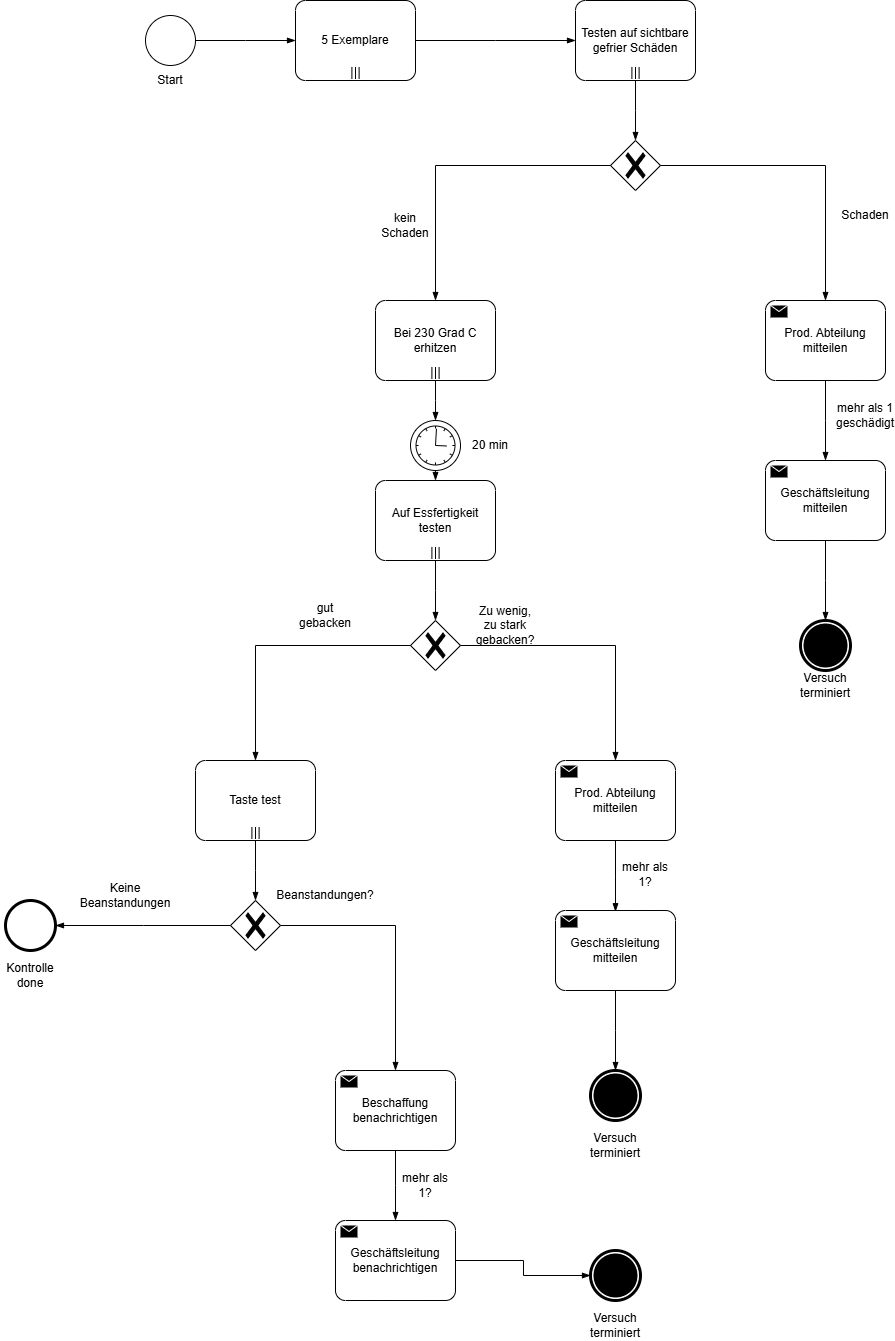

The diagram above was exported from draw.io. Its source (the exported page's mxGraphModel, read from the mxfile embedded in the PNG):
<mxGraphModel dx="1946" dy="1779" grid="1" gridSize="10" guides="1" tooltips="1" connect="1" arrows="1" fold="1" page="1" pageScale="1" pageWidth="827" pageHeight="1169" math="0" shadow="0">
  <root>
    <mxCell id="0" />
    <mxCell id="1" parent="0" />
    <mxCell id="Ny9WrxyXH5zLNVblszVb-2" parent="1" style="points=[[0.25,0,0],[0.5,0,0],[0.75,0,0],[1,0.25,0],[1,0.5,0],[1,0.75,0],[0.75,1,0],[0.5,1,0],[0.25,1,0],[0,0.75,0],[0,0.5,0],[0,0.25,0]];shape=mxgraph.bpmn.task2;whiteSpace=wrap;rectStyle=rounded;size=10;html=1;container=1;expand=0;collapsible=0;taskMarker=abstract;isLoopMultiParallel=1;" value="5 Exemplare" vertex="1">
      <mxGeometry height="80" width="120" x="120" y="310" as="geometry" />
    </mxCell>
    <mxCell id="Ny9WrxyXH5zLNVblszVb-3" edge="1" parent="1" style="edgeStyle=elbowEdgeStyle;fontSize=12;html=1;endArrow=blockThin;endFill=1;rounded=0;defaultLabelBackgroundColor=page;labelPadding=0 4;" value="">
      <mxGeometry relative="1" width="160" as="geometry">
        <mxPoint x="240" y="350" as="sourcePoint" />
        <mxPoint x="400" y="350" as="targetPoint" />
      </mxGeometry>
    </mxCell>
    <mxCell id="Ny9WrxyXH5zLNVblszVb-4" parent="1" style="points=[[0.25,0,0],[0.5,0,0],[0.75,0,0],[1,0.25,0],[1,0.5,0],[1,0.75,0],[0.75,1,0],[0.5,1,0],[0.25,1,0],[0,0.75,0],[0,0.5,0],[0,0.25,0]];shape=mxgraph.bpmn.task2;whiteSpace=wrap;rectStyle=rounded;size=10;html=1;container=1;expand=0;collapsible=0;taskMarker=abstract;isLoopMultiParallel=1;" value="Testen auf sichtbare gefrier Schäden" vertex="1">
      <mxGeometry height="80" width="120" x="400" y="310" as="geometry" />
    </mxCell>
    <mxCell id="Ny9WrxyXH5zLNVblszVb-5" parent="1" style="points=[[0.25,0.25,0],[0.5,0,0],[0.75,0.25,0],[1,0.5,0],[0.75,0.75,0],[0.5,1,0],[0.25,0.75,0],[0,0.5,0]];shape=mxgraph.bpmn.gateway2;html=1;verticalLabelPosition=bottom;labelBackgroundColor=#ffffff;verticalAlign=top;align=center;perimeter=rhombusPerimeter;outlineConnect=0;outline=none;symbol=none;gwType=exclusive;labelPerimeter=1;" value="" vertex="1">
      <mxGeometry height="50" width="50" x="435" y="450" as="geometry" />
    </mxCell>
    <mxCell id="Ny9WrxyXH5zLNVblszVb-6" edge="1" parent="1" source="Ny9WrxyXH5zLNVblszVb-4" style="edgeStyle=elbowEdgeStyle;fontSize=12;html=1;endArrow=blockThin;endFill=1;rounded=0;defaultLabelBackgroundColor=page;labelPadding=0 4;exitX=0.5;exitY=1;exitDx=0;exitDy=0;exitPerimeter=0;entryX=0.5;entryY=0;entryDx=0;entryDy=0;entryPerimeter=0;" target="Ny9WrxyXH5zLNVblszVb-5" value="">
      <mxGeometry relative="1" width="160" as="geometry">
        <mxPoint x="230" y="520" as="sourcePoint" />
        <mxPoint x="390" y="520" as="targetPoint" />
      </mxGeometry>
    </mxCell>
    <mxCell id="Ny9WrxyXH5zLNVblszVb-7" edge="1" parent="1" source="Ny9WrxyXH5zLNVblszVb-5" style="edgeStyle=elbowEdgeStyle;fontSize=12;html=1;endArrow=blockThin;endFill=1;rounded=0;defaultLabelBackgroundColor=page;labelPadding=0 4;" value="">
      <mxGeometry relative="1" width="160" as="geometry">
        <Array as="points">
          <mxPoint x="260" y="550" />
        </Array>
        <mxPoint x="40" y="610" as="sourcePoint" />
        <mxPoint x="260" y="610" as="targetPoint" />
      </mxGeometry>
    </mxCell>
    <mxCell id="Ny9WrxyXH5zLNVblszVb-8" parent="1" style="text;html=1;whiteSpace=wrap;strokeColor=none;fillColor=none;align=center;verticalAlign=middle;rounded=0;" value="kein Schaden" vertex="1">
      <mxGeometry height="30" width="60" x="200" y="520" as="geometry" />
    </mxCell>
    <mxCell id="Ny9WrxyXH5zLNVblszVb-9" parent="1" style="points=[[0.25,0,0],[0.5,0,0],[0.75,0,0],[1,0.25,0],[1,0.5,0],[1,0.75,0],[0.75,1,0],[0.5,1,0],[0.25,1,0],[0,0.75,0],[0,0.5,0],[0,0.25,0]];shape=mxgraph.bpmn.task2;whiteSpace=wrap;rectStyle=rounded;size=10;html=1;container=1;expand=0;collapsible=0;taskMarker=abstract;isLoopMultiParallel=1;" value="Bei 230 Grad C erhitzen" vertex="1">
      <mxGeometry height="80" width="120" x="200" y="610" as="geometry" />
    </mxCell>
    <mxCell id="Ny9WrxyXH5zLNVblszVb-10" edge="1" parent="1" source="Ny9WrxyXH5zLNVblszVb-5" style="edgeStyle=elbowEdgeStyle;fontSize=12;html=1;endArrow=blockThin;endFill=1;rounded=0;defaultLabelBackgroundColor=page;labelPadding=0 4;" value="">
      <mxGeometry relative="1" width="160" x="0.5467" as="geometry">
        <Array as="points">
          <mxPoint x="650" y="580" />
        </Array>
        <mxPoint x="510" y="480" as="sourcePoint" />
        <mxPoint x="650" y="610" as="targetPoint" />
      </mxGeometry>
    </mxCell>
    <mxCell id="Ny9WrxyXH5zLNVblszVb-12" parent="1" style="text;html=1;whiteSpace=wrap;strokeColor=none;fillColor=none;align=center;verticalAlign=middle;rounded=0;" value="Schaden" vertex="1">
      <mxGeometry height="30" width="60" x="660" y="510" as="geometry" />
    </mxCell>
    <mxCell id="Ny9WrxyXH5zLNVblszVb-14" edge="1" parent="1" style="edgeStyle=elbowEdgeStyle;fontSize=12;html=1;endArrow=blockThin;endFill=1;rounded=0;defaultLabelBackgroundColor=page;labelPadding=0 4;exitX=0.5;exitY=1;exitDx=0;exitDy=0;exitPerimeter=0;" value="">
      <mxGeometry relative="1" width="160" as="geometry">
        <mxPoint x="650.0000000000002" y="690" as="sourcePoint" />
        <mxPoint x="650" y="770" as="targetPoint" />
      </mxGeometry>
    </mxCell>
    <mxCell id="Ny9WrxyXH5zLNVblszVb-15" parent="1" style="text;html=1;whiteSpace=wrap;strokeColor=none;fillColor=none;align=center;verticalAlign=middle;rounded=0;" value="mehr als 1 geschädigt" vertex="1">
      <mxGeometry height="30" width="60" x="660" y="710" as="geometry" />
    </mxCell>
    <mxCell id="Ny9WrxyXH5zLNVblszVb-17" parent="1" style="points=[[0.25,0,0],[0.5,0,0],[0.75,0,0],[1,0.25,0],[1,0.5,0],[1,0.75,0],[0.75,1,0],[0.5,1,0],[0.25,1,0],[0,0.75,0],[0,0.5,0],[0,0.25,0]];shape=mxgraph.bpmn.task2;whiteSpace=wrap;rectStyle=rounded;size=10;html=1;container=1;expand=0;collapsible=0;taskMarker=send;" value="Prod. Abteilung mitteilen" vertex="1">
      <mxGeometry height="80" width="120" x="590" y="610" as="geometry" />
    </mxCell>
    <mxCell id="Ny9WrxyXH5zLNVblszVb-18" parent="1" style="points=[[0.25,0,0],[0.5,0,0],[0.75,0,0],[1,0.25,0],[1,0.5,0],[1,0.75,0],[0.75,1,0],[0.5,1,0],[0.25,1,0],[0,0.75,0],[0,0.5,0],[0,0.25,0]];shape=mxgraph.bpmn.task2;whiteSpace=wrap;rectStyle=rounded;size=10;html=1;container=1;expand=0;collapsible=0;taskMarker=send;" value="Geschäftsleitung mitteilen" vertex="1">
      <mxGeometry height="80" width="120" x="590" y="770" as="geometry" />
    </mxCell>
    <mxCell id="Ny9WrxyXH5zLNVblszVb-19" edge="1" parent="1" style="edgeStyle=elbowEdgeStyle;fontSize=12;html=1;endArrow=blockThin;endFill=1;rounded=0;defaultLabelBackgroundColor=page;labelPadding=0 4;exitX=0.5;exitY=1;exitDx=0;exitDy=0;exitPerimeter=0;" value="">
      <mxGeometry relative="1" width="160" as="geometry">
        <mxPoint x="650.0000000000002" y="850" as="sourcePoint" />
        <mxPoint x="650" y="930" as="targetPoint" />
      </mxGeometry>
    </mxCell>
    <mxCell id="Ny9WrxyXH5zLNVblszVb-20" parent="1" style="points=[[0.145,0.145,0],[0.5,0,0],[0.855,0.145,0],[1,0.5,0],[0.855,0.855,0],[0.5,1,0],[0.145,0.855,0],[0,0.5,0]];shape=mxgraph.bpmn.event;html=1;verticalLabelPosition=bottom;labelBackgroundColor=#ffffff;verticalAlign=top;align=center;perimeter=ellipsePerimeter;outlineConnect=0;aspect=fixed;outline=end;symbol=terminate;labelPerimeter=1;" value="" vertex="1">
      <mxGeometry height="50" width="50" x="625" y="930" as="geometry" />
    </mxCell>
    <mxCell id="Ny9WrxyXH5zLNVblszVb-21" parent="1" style="points=[[0.25,0,0],[0.5,0,0],[0.75,0,0],[1,0.25,0],[1,0.5,0],[1,0.75,0],[0.75,1,0],[0.5,1,0],[0.25,1,0],[0,0.75,0],[0,0.5,0],[0,0.25,0]];shape=mxgraph.bpmn.task2;whiteSpace=wrap;rectStyle=rounded;size=10;html=1;container=1;expand=0;collapsible=0;taskMarker=abstract;isLoopMultiParallel=1;" value="Auf Essfertigkeit testen" vertex="1">
      <mxGeometry height="80" width="120" x="200" y="790" as="geometry" />
    </mxCell>
    <mxCell id="Ny9WrxyXH5zLNVblszVb-22" edge="1" parent="1" source="Ny9WrxyXH5zLNVblszVb-9" style="edgeStyle=elbowEdgeStyle;fontSize=12;html=1;endArrow=blockThin;endFill=1;rounded=0;defaultLabelBackgroundColor=page;labelPadding=0 4;exitX=0.5;exitY=1;exitDx=0;exitDy=0;exitPerimeter=0;" value="">
      <mxGeometry relative="1" width="160" x="0.2381" as="geometry">
        <mxPoint x="280" y="720" as="sourcePoint" />
        <mxPoint x="260" y="730" as="targetPoint" />
      </mxGeometry>
    </mxCell>
    <mxCell id="Ny9WrxyXH5zLNVblszVb-23" parent="1" style="points=[[0.25,0.25,0],[0.5,0,0],[0.75,0.25,0],[1,0.5,0],[0.75,0.75,0],[0.5,1,0],[0.25,0.75,0],[0,0.5,0]];shape=mxgraph.bpmn.gateway2;html=1;verticalLabelPosition=bottom;labelBackgroundColor=#ffffff;verticalAlign=top;align=center;perimeter=rhombusPerimeter;outlineConnect=0;outline=none;symbol=none;gwType=exclusive;labelPerimeter=1;" value="" vertex="1">
      <mxGeometry height="50" width="50" x="235" y="930" as="geometry" />
    </mxCell>
    <mxCell id="Ny9WrxyXH5zLNVblszVb-24" edge="1" parent="1" source="Ny9WrxyXH5zLNVblszVb-21" style="edgeStyle=elbowEdgeStyle;fontSize=12;html=1;endArrow=blockThin;endFill=1;rounded=0;defaultLabelBackgroundColor=page;labelPadding=0 4;exitX=0.5;exitY=1;exitDx=0;exitDy=0;exitPerimeter=0;entryX=0.5;entryY=0;entryDx=0;entryDy=0;entryPerimeter=0;" target="Ny9WrxyXH5zLNVblszVb-23" value="">
      <mxGeometry relative="1" width="160" x="0.2727" as="geometry">
        <mxPoint x="280" y="910" as="sourcePoint" />
        <mxPoint x="440" y="910" as="targetPoint" />
      </mxGeometry>
    </mxCell>
    <mxCell id="Ny9WrxyXH5zLNVblszVb-25" edge="1" parent="1" source="Ny9WrxyXH5zLNVblszVb-23" style="edgeStyle=elbowEdgeStyle;fontSize=12;html=1;endArrow=blockThin;endFill=1;rounded=0;defaultLabelBackgroundColor=page;labelPadding=0 4;exitX=1;exitY=0.5;exitDx=0;exitDy=0;exitPerimeter=0;" value="">
      <mxGeometry relative="1" width="160" x="0.0588" as="geometry">
        <Array as="points">
          <mxPoint x="440" y="1020" />
        </Array>
        <mxPoint x="290" y="950" as="sourcePoint" />
        <mxPoint x="440" y="1070" as="targetPoint" />
      </mxGeometry>
    </mxCell>
    <mxCell id="Ny9WrxyXH5zLNVblszVb-26" parent="1" style="points=[[0.25,0,0],[0.5,0,0],[0.75,0,0],[1,0.25,0],[1,0.5,0],[1,0.75,0],[0.75,1,0],[0.5,1,0],[0.25,1,0],[0,0.75,0],[0,0.5,0],[0,0.25,0]];shape=mxgraph.bpmn.task2;whiteSpace=wrap;rectStyle=rounded;size=10;html=1;container=1;expand=0;collapsible=0;taskMarker=send;" value="Prod. Abteilung mitteilen" vertex="1">
      <mxGeometry height="80" width="120" x="380" y="1070" as="geometry" />
    </mxCell>
    <mxCell id="Ny9WrxyXH5zLNVblszVb-27" parent="1" style="text;html=1;whiteSpace=wrap;strokeColor=none;fillColor=none;align=center;verticalAlign=middle;rounded=0;" value="Zu wenig, zu stark gebacken?" vertex="1">
      <mxGeometry height="30" width="60" x="300" y="920" as="geometry" />
    </mxCell>
    <mxCell id="Ny9WrxyXH5zLNVblszVb-28" edge="1" parent="1" source="Ny9WrxyXH5zLNVblszVb-26" style="edgeStyle=elbowEdgeStyle;fontSize=12;html=1;endArrow=blockThin;endFill=1;rounded=0;defaultLabelBackgroundColor=page;labelPadding=0 4;exitX=0.5;exitY=1;exitDx=0;exitDy=0;exitPerimeter=0;" value="">
      <mxGeometry relative="1" width="160" as="geometry">
        <mxPoint x="430" y="1160" as="sourcePoint" />
        <mxPoint x="440" y="1221.2048192771085" as="targetPoint" />
      </mxGeometry>
    </mxCell>
    <mxCell id="Ny9WrxyXH5zLNVblszVb-29" parent="1" style="text;html=1;whiteSpace=wrap;strokeColor=none;fillColor=none;align=center;verticalAlign=middle;rounded=0;" value="mehr als 1?" vertex="1">
      <mxGeometry height="30" width="60" x="440" y="1169" as="geometry" />
    </mxCell>
    <mxCell id="Ny9WrxyXH5zLNVblszVb-30" parent="1" style="points=[[0.25,0,0],[0.5,0,0],[0.75,0,0],[1,0.25,0],[1,0.5,0],[1,0.75,0],[0.75,1,0],[0.5,1,0],[0.25,1,0],[0,0.75,0],[0,0.5,0],[0,0.25,0]];shape=mxgraph.bpmn.task2;whiteSpace=wrap;rectStyle=rounded;size=10;html=1;container=1;expand=0;collapsible=0;taskMarker=send;" value="Geschäftsleitung mitteilen" vertex="1">
      <mxGeometry height="80" width="120" x="380" y="1220" as="geometry" />
    </mxCell>
    <mxCell id="Ny9WrxyXH5zLNVblszVb-31" edge="1" parent="1" style="edgeStyle=elbowEdgeStyle;fontSize=12;html=1;endArrow=blockThin;endFill=1;rounded=0;defaultLabelBackgroundColor=page;labelPadding=0 4;exitX=0.5;exitY=1;exitDx=0;exitDy=0;exitPerimeter=0;" value="">
      <mxGeometry relative="1" width="160" as="geometry">
        <mxPoint x="440.0000000000002" y="1300" as="sourcePoint" />
        <mxPoint x="440" y="1380" as="targetPoint" />
      </mxGeometry>
    </mxCell>
    <mxCell id="Ny9WrxyXH5zLNVblszVb-32" parent="1" style="points=[[0.145,0.145,0],[0.5,0,0],[0.855,0.145,0],[1,0.5,0],[0.855,0.855,0],[0.5,1,0],[0.145,0.855,0],[0,0.5,0]];shape=mxgraph.bpmn.event;html=1;verticalLabelPosition=bottom;labelBackgroundColor=#ffffff;verticalAlign=top;align=center;perimeter=ellipsePerimeter;outlineConnect=0;aspect=fixed;outline=end;symbol=terminate;labelPerimeter=1;" value="" vertex="1">
      <mxGeometry height="50" width="50" x="415" y="1380" as="geometry" />
    </mxCell>
    <mxCell id="Ny9WrxyXH5zLNVblszVb-33" edge="1" parent="1" source="Ny9WrxyXH5zLNVblszVb-23" style="edgeStyle=elbowEdgeStyle;fontSize=12;html=1;endArrow=blockThin;endFill=1;rounded=0;defaultLabelBackgroundColor=page;labelPadding=0 4;" value="">
      <mxGeometry relative="1" width="160" x="-0.1111" as="geometry">
        <Array as="points">
          <mxPoint x="80" y="1000" />
        </Array>
        <mxPoint x="60" y="1030" as="sourcePoint" />
        <mxPoint x="80" y="1070" as="targetPoint" />
      </mxGeometry>
    </mxCell>
    <mxCell id="Ny9WrxyXH5zLNVblszVb-34" parent="1" style="points=[[0.25,0,0],[0.5,0,0],[0.75,0,0],[1,0.25,0],[1,0.5,0],[1,0.75,0],[0.75,1,0],[0.5,1,0],[0.25,1,0],[0,0.75,0],[0,0.5,0],[0,0.25,0]];shape=mxgraph.bpmn.task2;whiteSpace=wrap;rectStyle=rounded;size=10;html=1;container=1;expand=0;collapsible=0;taskMarker=abstract;isLoopMultiParallel=1;" value="Taste test" vertex="1">
      <mxGeometry height="80" width="120" x="20" y="1070" as="geometry" />
    </mxCell>
    <mxCell id="Ny9WrxyXH5zLNVblszVb-35" parent="1" style="points=[[0.145,0.145,0],[0.5,0,0],[0.855,0.145,0],[1,0.5,0],[0.855,0.855,0],[0.5,1,0],[0.145,0.855,0],[0,0.5,0]];shape=mxgraph.bpmn.event;html=1;verticalLabelPosition=bottom;labelBackgroundColor=#ffffff;verticalAlign=top;align=center;perimeter=ellipsePerimeter;outlineConnect=0;aspect=fixed;outline=standard;symbol=timer;labelPerimeter=1;" value="" vertex="1">
      <mxGeometry height="50" width="50" x="235" y="730" as="geometry" />
    </mxCell>
    <mxCell id="Ny9WrxyXH5zLNVblszVb-36" parent="1" style="text;html=1;whiteSpace=wrap;strokeColor=none;fillColor=none;align=center;verticalAlign=middle;rounded=0;" value="20 min" vertex="1">
      <mxGeometry height="30" width="60" x="285" y="740" as="geometry" />
    </mxCell>
    <mxCell id="Ny9WrxyXH5zLNVblszVb-37" edge="1" parent="1" source="Ny9WrxyXH5zLNVblszVb-35" style="edgeStyle=elbowEdgeStyle;fontSize=12;html=1;endArrow=blockThin;endFill=1;rounded=0;defaultLabelBackgroundColor=page;labelPadding=0 4;exitX=0.5;exitY=1;exitDx=0;exitDy=0;exitPerimeter=0;entryX=0.5;entryY=0;entryDx=0;entryDy=0;entryPerimeter=0;" target="Ny9WrxyXH5zLNVblszVb-21" value="">
      <mxGeometry relative="1" width="160" x="0.4483" as="geometry">
        <mxPoint x="360" y="810" as="sourcePoint" />
        <mxPoint x="520" y="810" as="targetPoint" />
      </mxGeometry>
    </mxCell>
    <mxCell id="Ny9WrxyXH5zLNVblszVb-38" parent="1" style="points=[[0.25,0.25,0],[0.5,0,0],[0.75,0.25,0],[1,0.5,0],[0.75,0.75,0],[0.5,1,0],[0.25,0.75,0],[0,0.5,0]];shape=mxgraph.bpmn.gateway2;html=1;verticalLabelPosition=bottom;labelBackgroundColor=#ffffff;verticalAlign=top;align=center;perimeter=rhombusPerimeter;outlineConnect=0;outline=none;symbol=none;gwType=exclusive;labelPerimeter=1;" value="" vertex="1">
      <mxGeometry height="50" width="50" x="55" y="1210" as="geometry" />
    </mxCell>
    <mxCell id="Ny9WrxyXH5zLNVblszVb-39" edge="1" parent="1" source="Ny9WrxyXH5zLNVblszVb-34" style="edgeStyle=elbowEdgeStyle;fontSize=12;html=1;endArrow=blockThin;endFill=1;rounded=0;defaultLabelBackgroundColor=page;labelPadding=0 4;exitX=0.5;exitY=1;exitDx=0;exitDy=0;exitPerimeter=0;entryX=0.5;entryY=0;entryDx=0;entryDy=0;entryPerimeter=0;" target="Ny9WrxyXH5zLNVblszVb-38" value="">
      <mxGeometry relative="1" width="160" x="0.2381" as="geometry">
        <mxPoint x="100" y="1180" as="sourcePoint" />
        <mxPoint x="260" y="1180" as="targetPoint" />
      </mxGeometry>
    </mxCell>
    <mxCell id="Ny9WrxyXH5zLNVblszVb-40" edge="1" parent="1" source="Ny9WrxyXH5zLNVblszVb-38" style="edgeStyle=elbowEdgeStyle;fontSize=12;html=1;endArrow=blockThin;endFill=1;rounded=0;defaultLabelBackgroundColor=page;labelPadding=0 4;exitX=1;exitY=0.5;exitDx=0;exitDy=0;exitPerimeter=0;" value="">
      <mxGeometry relative="1" width="160" as="geometry">
        <Array as="points">
          <mxPoint x="220" y="1300" />
        </Array>
        <mxPoint x="105" y="1235" as="sourcePoint" />
        <mxPoint x="220" y="1380" as="targetPoint" />
      </mxGeometry>
    </mxCell>
    <mxCell id="Ny9WrxyXH5zLNVblszVb-41" parent="1" style="text;html=1;whiteSpace=wrap;strokeColor=none;fillColor=none;align=center;verticalAlign=middle;rounded=0;" value="Beanstandungen?" vertex="1">
      <mxGeometry height="30" width="60" x="120" y="1190" as="geometry" />
    </mxCell>
    <mxCell id="Ny9WrxyXH5zLNVblszVb-42" parent="1" style="points=[[0.25,0,0],[0.5,0,0],[0.75,0,0],[1,0.25,0],[1,0.5,0],[1,0.75,0],[0.75,1,0],[0.5,1,0],[0.25,1,0],[0,0.75,0],[0,0.5,0],[0,0.25,0]];shape=mxgraph.bpmn.task2;whiteSpace=wrap;rectStyle=rounded;size=10;html=1;container=1;expand=0;collapsible=0;taskMarker=send;" value="Beschaffung benachrichtigen" vertex="1">
      <mxGeometry height="80" width="120" x="160" y="1380" as="geometry" />
    </mxCell>
    <mxCell id="Ny9WrxyXH5zLNVblszVb-43" edge="1" parent="1" source="Ny9WrxyXH5zLNVblszVb-42" style="edgeStyle=elbowEdgeStyle;fontSize=12;html=1;endArrow=blockThin;endFill=1;rounded=0;defaultLabelBackgroundColor=page;labelPadding=0 4;exitX=0.5;exitY=1;exitDx=0;exitDy=0;exitPerimeter=0;" value="">
      <mxGeometry relative="1" width="160" as="geometry">
        <mxPoint x="200" y="1490" as="sourcePoint" />
        <mxPoint x="220" y="1530" as="targetPoint" />
      </mxGeometry>
    </mxCell>
    <mxCell id="Ny9WrxyXH5zLNVblszVb-44" parent="1" style="points=[[0.25,0,0],[0.5,0,0],[0.75,0,0],[1,0.25,0],[1,0.5,0],[1,0.75,0],[0.75,1,0],[0.5,1,0],[0.25,1,0],[0,0.75,0],[0,0.5,0],[0,0.25,0]];shape=mxgraph.bpmn.task2;whiteSpace=wrap;rectStyle=rounded;size=10;html=1;container=1;expand=0;collapsible=0;taskMarker=send;" value="Geschäftsleitung benachrichtigen" vertex="1">
      <mxGeometry height="80" width="120" x="160" y="1530" as="geometry" />
    </mxCell>
    <mxCell id="Ny9WrxyXH5zLNVblszVb-45" parent="1" style="text;html=1;whiteSpace=wrap;strokeColor=none;fillColor=none;align=center;verticalAlign=middle;rounded=0;" value="mehr als 1?" vertex="1">
      <mxGeometry height="30" width="60" x="220" y="1480" as="geometry" />
    </mxCell>
    <mxCell id="Ny9WrxyXH5zLNVblszVb-46" edge="1" parent="1" source="Ny9WrxyXH5zLNVblszVb-38" style="edgeStyle=elbowEdgeStyle;fontSize=12;html=1;endArrow=blockThin;endFill=1;rounded=0;defaultLabelBackgroundColor=page;labelPadding=0 4;exitX=0;exitY=0.5;exitDx=0;exitDy=0;exitPerimeter=0;" value="">
      <mxGeometry relative="1" width="160" as="geometry">
        <mxPoint x="-100" y="1280" as="sourcePoint" />
        <mxPoint x="-120" y="1235" as="targetPoint" />
      </mxGeometry>
    </mxCell>
    <mxCell id="Ny9WrxyXH5zLNVblszVb-47" parent="1" style="points=[[0.145,0.145,0],[0.5,0,0],[0.855,0.145,0],[1,0.5,0],[0.855,0.855,0],[0.5,1,0],[0.145,0.855,0],[0,0.5,0]];shape=mxgraph.bpmn.event;html=1;verticalLabelPosition=bottom;labelBackgroundColor=#ffffff;verticalAlign=top;align=center;perimeter=ellipsePerimeter;outlineConnect=0;aspect=fixed;outline=end;symbol=terminate2;labelPerimeter=1;" value="" vertex="1">
      <mxGeometry height="50" width="50" x="-170" y="1210" as="geometry" />
    </mxCell>
    <mxCell id="Ny9WrxyXH5zLNVblszVb-48" parent="1" style="text;html=1;whiteSpace=wrap;strokeColor=none;fillColor=none;align=center;verticalAlign=middle;rounded=0;" value="Kontrolle done" vertex="1">
      <mxGeometry height="30" width="60" x="-175" y="1270" as="geometry" />
    </mxCell>
    <mxCell id="Ny9WrxyXH5zLNVblszVb-49" parent="1" style="points=[[0.145,0.145,0],[0.5,0,0],[0.855,0.145,0],[1,0.5,0],[0.855,0.855,0],[0.5,1,0],[0.145,0.855,0],[0,0.5,0]];shape=mxgraph.bpmn.event;html=1;verticalLabelPosition=bottom;labelBackgroundColor=#ffffff;verticalAlign=top;align=center;perimeter=ellipsePerimeter;outlineConnect=0;aspect=fixed;outline=standard;symbol=general;labelPerimeter=1;" value="" vertex="1">
      <mxGeometry height="50" width="50" x="-30" y="325" as="geometry" />
    </mxCell>
    <mxCell id="Ny9WrxyXH5zLNVblszVb-50" edge="1" parent="1" style="edgeStyle=elbowEdgeStyle;fontSize=12;html=1;endArrow=blockThin;endFill=1;rounded=0;defaultLabelBackgroundColor=page;labelPadding=0 4;" target="Ny9WrxyXH5zLNVblszVb-2" value="">
      <mxGeometry relative="1" width="160" x="0.6" as="geometry">
        <mxPoint x="20" y="350" as="sourcePoint" />
        <mxPoint x="180" y="350" as="targetPoint" />
      </mxGeometry>
    </mxCell>
    <mxCell id="Ny9WrxyXH5zLNVblszVb-51" parent="1" style="text;html=1;whiteSpace=wrap;strokeColor=none;fillColor=none;align=center;verticalAlign=middle;rounded=0;" value="Start" vertex="1">
      <mxGeometry height="30" width="60" x="-35" y="375" as="geometry" />
    </mxCell>
    <mxCell id="Ny9WrxyXH5zLNVblszVb-52" parent="1" style="text;html=1;whiteSpace=wrap;strokeColor=none;fillColor=none;align=center;verticalAlign=middle;rounded=0;" value="Versuch terminiert" vertex="1">
      <mxGeometry height="30" width="60" x="620" y="980" as="geometry" />
    </mxCell>
    <mxCell id="Ny9WrxyXH5zLNVblszVb-53" parent="1" style="text;html=1;whiteSpace=wrap;strokeColor=none;fillColor=none;align=center;verticalAlign=middle;rounded=0;" value="Versuch terminiert" vertex="1">
      <mxGeometry height="30" width="60" x="410" y="1440" as="geometry" />
    </mxCell>
    <mxCell id="Ny9WrxyXH5zLNVblszVb-54" parent="1" style="points=[[0.145,0.145,0],[0.5,0,0],[0.855,0.145,0],[1,0.5,0],[0.855,0.855,0],[0.5,1,0],[0.145,0.855,0],[0,0.5,0]];shape=mxgraph.bpmn.event;html=1;verticalLabelPosition=bottom;labelBackgroundColor=#ffffff;verticalAlign=top;align=center;perimeter=ellipsePerimeter;outlineConnect=0;aspect=fixed;outline=end;symbol=terminate;labelPerimeter=1;" value="" vertex="1">
      <mxGeometry height="50" width="50" x="415" y="1560" as="geometry" />
    </mxCell>
    <mxCell id="Ny9WrxyXH5zLNVblszVb-55" parent="1" style="text;html=1;whiteSpace=wrap;strokeColor=none;fillColor=none;align=center;verticalAlign=middle;rounded=0;" value="Versuch terminiert" vertex="1">
      <mxGeometry height="30" width="60" x="410" y="1620" as="geometry" />
    </mxCell>
    <mxCell id="Ny9WrxyXH5zLNVblszVb-56" edge="1" parent="1" style="edgeStyle=elbowEdgeStyle;fontSize=12;html=1;endArrow=blockThin;endFill=1;rounded=0;defaultLabelBackgroundColor=page;labelPadding=0 4;" target="Ny9WrxyXH5zLNVblszVb-54" value="">
      <mxGeometry relative="1" width="160" as="geometry">
        <mxPoint x="280" y="1570" as="sourcePoint" />
        <mxPoint x="415" y="1440" as="targetPoint" />
      </mxGeometry>
    </mxCell>
    <mxCell id="Ny9WrxyXH5zLNVblszVb-57" parent="1" style="text;html=1;whiteSpace=wrap;strokeColor=none;fillColor=none;align=center;verticalAlign=middle;rounded=0;" value="gut gebacken" vertex="1">
      <mxGeometry height="30" width="60" x="120" y="910" as="geometry" />
    </mxCell>
    <mxCell id="Ny9WrxyXH5zLNVblszVb-58" parent="1" style="text;html=1;whiteSpace=wrap;strokeColor=none;fillColor=none;align=center;verticalAlign=middle;rounded=0;" value="Keine Beanstandungen" vertex="1">
      <mxGeometry height="30" width="60" x="-80" y="1190" as="geometry" />
    </mxCell>
  </root>
</mxGraphModel>